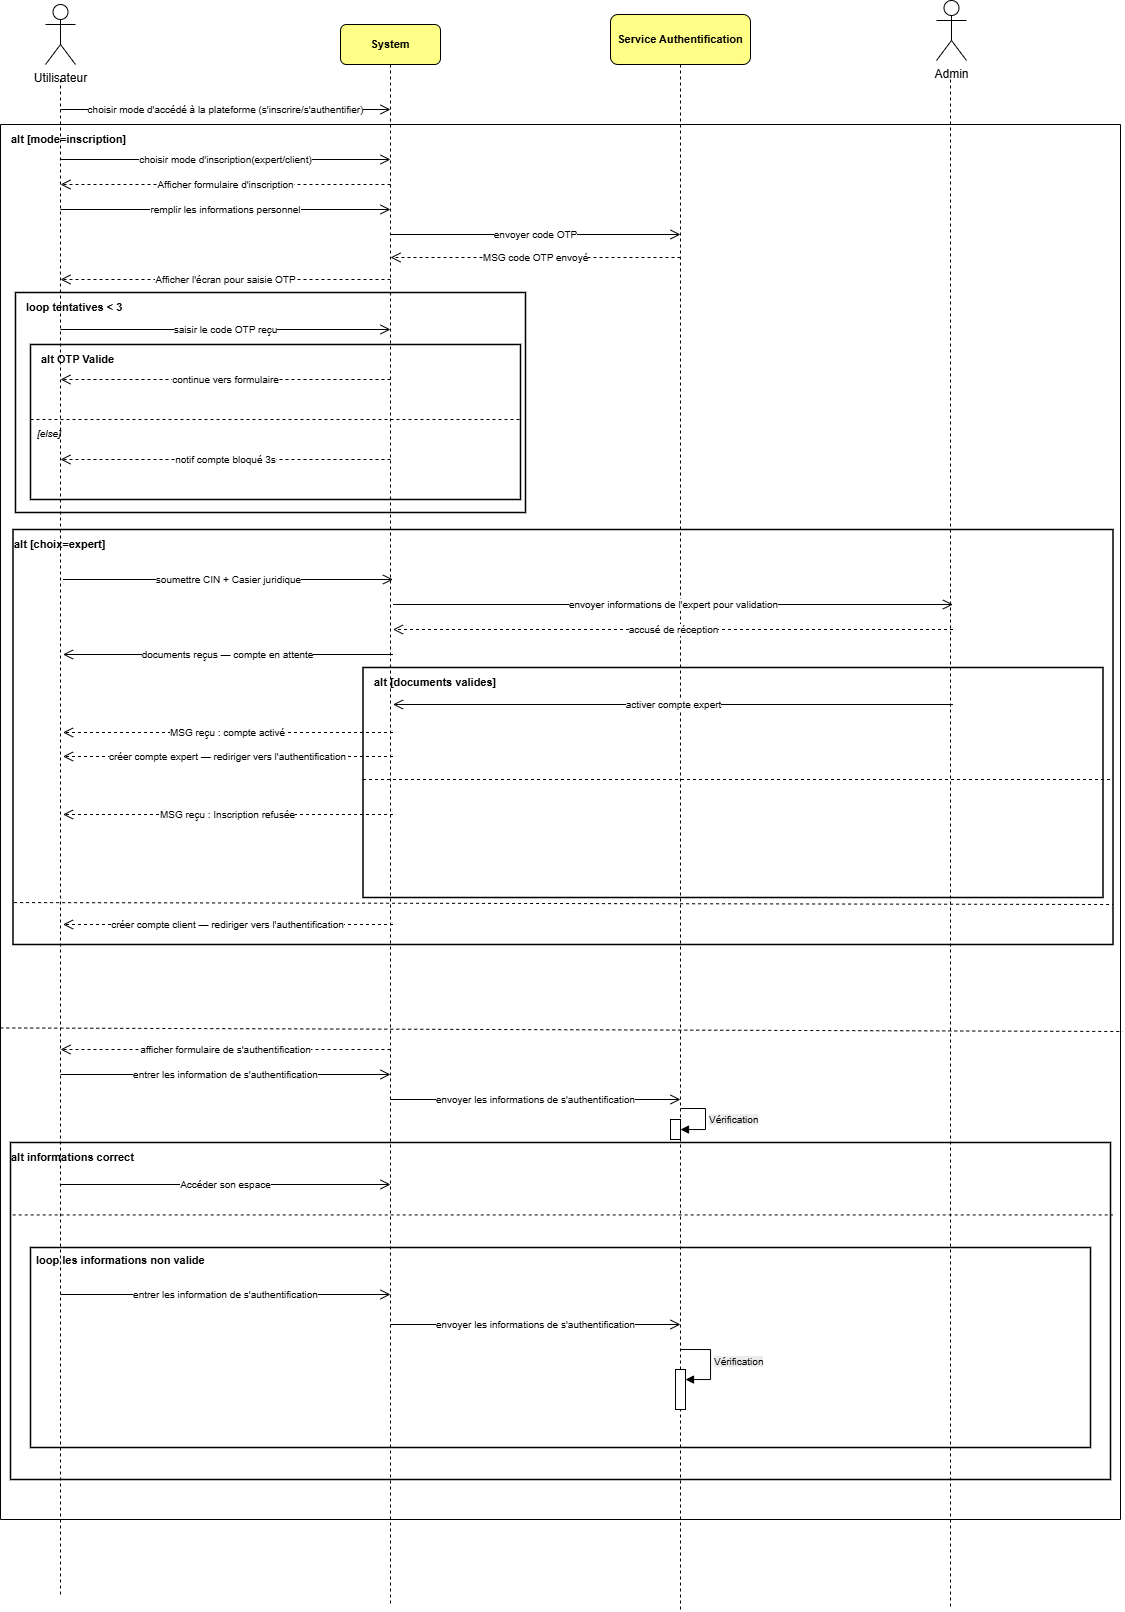

The diagram above was exported from draw.io. Its source (the exported page's mxGraphModel, read from the mxfile embedded in the PNG):
<mxGraphModel dx="1097" dy="555" grid="0" gridSize="10" guides="1" tooltips="1" connect="1" arrows="1" fold="1" page="1" pageScale="1" pageWidth="827" pageHeight="1169" math="0" shadow="0">
  <root>
    <mxCell id="0" />
    <mxCell id="1" parent="0" />
    <mxCell id="gGCL4XJSRXJgc4ULxPWz-2" parent="1" style="rounded=1;whiteSpace=wrap;html=1;fillColor=#ffff88;strokeColor=#000000;fontStyle=1;fontSize=11;" value="System" vertex="1">
      <mxGeometry height="40" width="100" x="370" y="25" as="geometry" />
    </mxCell>
    <mxCell id="gGCL4XJSRXJgc4ULxPWz-3" parent="1" style="rounded=1;whiteSpace=wrap;html=1;fillColor=#ffff88;strokeColor=#000000;fontStyle=1;fontSize=11;" value="Service Authentification" vertex="1">
      <mxGeometry height="50" width="140" x="640" y="15" as="geometry" />
    </mxCell>
    <mxCell id="gGCL4XJSRXJgc4ULxPWz-5" edge="1" parent="1" style="endArrow=none;dashed=1;strokeColor=#000000;" value="">
      <mxGeometry relative="1" as="geometry">
        <mxPoint x="90" y="80" as="sourcePoint" />
        <mxPoint x="90" y="1596" as="targetPoint" />
      </mxGeometry>
    </mxCell>
    <mxCell id="gGCL4XJSRXJgc4ULxPWz-6" edge="1" parent="1" style="endArrow=none;dashed=1;strokeColor=#000000;" value="">
      <mxGeometry relative="1" as="geometry">
        <mxPoint x="420" y="65" as="sourcePoint" />
        <mxPoint x="420" y="1605" as="targetPoint" />
      </mxGeometry>
    </mxCell>
    <mxCell id="gGCL4XJSRXJgc4ULxPWz-7" edge="1" parent="1" style="endArrow=none;dashed=1;strokeColor=#000000;" value="">
      <mxGeometry relative="1" as="geometry">
        <mxPoint x="710" y="65" as="sourcePoint" />
        <mxPoint x="710" y="1611" as="targetPoint" />
      </mxGeometry>
    </mxCell>
    <mxCell id="gGCL4XJSRXJgc4ULxPWz-8" edge="1" parent="1" style="endArrow=none;dashed=1;strokeColor=#000000;" value="">
      <mxGeometry relative="1" as="geometry">
        <mxPoint x="980" y="80" as="sourcePoint" />
        <mxPoint x="980" y="1607" as="targetPoint" />
      </mxGeometry>
    </mxCell>
    <mxCell id="gGCL4XJSRXJgc4ULxPWz-9" edge="1" parent="1" style="endArrow=open;endFill=0;html=1;endSize=8;fontSize=10;" value="choisir mode d'accédé à la plateforme (s'inscrire/s'authentifier)">
      <mxGeometry relative="1" as="geometry">
        <mxPoint x="90" y="110" as="sourcePoint" />
        <mxPoint x="420" y="110" as="targetPoint" />
      </mxGeometry>
    </mxCell>
    <mxCell id="gGCL4XJSRXJgc4ULxPWz-10" parent="1" style="points=[[0,0],[0.5,0],[1,0],[1,0.5],[1,1],[0.5,1],[0,1],[0,0.5]];shape=table;startSize=0;container=1;collapsible=0;childLayout=tableLayout;fixedRows=1;rowLines=0;fontStyle=1;align=center;resizeLast=1;strokeColor=#000000;fillColor=none;" value="" vertex="1">
      <mxGeometry height="1395" width="1120" x="30" y="125" as="geometry" />
    </mxCell>
    <mxCell id="gGCL4XJSRXJgc4ULxPWz-11" parent="1" style="text;html=1;align=left;verticalAlign=top;spacingLeft=4;fontStyle=1;fontSize=11;" value="alt [mode=inscription]" vertex="1">
      <mxGeometry height="20" width="200" x="35" y="127" as="geometry" />
    </mxCell>
    <mxCell id="gGCL4XJSRXJgc4ULxPWz-13" edge="1" parent="1" style="endArrow=open;endFill=0;html=1;endSize=8;fontSize=10;" value="choisir mode d'inscription(expert/client)">
      <mxGeometry relative="1" as="geometry">
        <mxPoint x="90" y="160" as="sourcePoint" />
        <mxPoint x="420" y="160" as="targetPoint" />
      </mxGeometry>
    </mxCell>
    <mxCell id="gGCL4XJSRXJgc4ULxPWz-14" edge="1" parent="1" style="endArrow=open;endFill=0;dashed=1;html=1;endSize=8;fontSize=10;" value="Afficher formulaire d'inscription">
      <mxGeometry relative="1" as="geometry">
        <mxPoint x="420" y="185" as="sourcePoint" />
        <mxPoint x="90" y="185" as="targetPoint" />
      </mxGeometry>
    </mxCell>
    <mxCell id="gGCL4XJSRXJgc4ULxPWz-15" edge="1" parent="1" style="endArrow=open;endFill=0;html=1;endSize=8;fontSize=10;" value="remplir les informations personnel">
      <mxGeometry relative="1" as="geometry">
        <mxPoint x="90" y="210" as="sourcePoint" />
        <mxPoint x="420" y="210" as="targetPoint" />
      </mxGeometry>
    </mxCell>
    <mxCell id="gGCL4XJSRXJgc4ULxPWz-16" edge="1" parent="1" style="endArrow=open;endFill=0;html=1;endSize=8;fontSize=10;" value="envoyer code OTP">
      <mxGeometry relative="1" as="geometry">
        <mxPoint x="420" y="235" as="sourcePoint" />
        <mxPoint x="710" y="235" as="targetPoint" />
      </mxGeometry>
    </mxCell>
    <mxCell id="gGCL4XJSRXJgc4ULxPWz-17" edge="1" parent="1" style="endArrow=open;endFill=0;dashed=1;html=1;endSize=8;fontSize=10;" value="MSG code OTP envoyé">
      <mxGeometry relative="1" as="geometry">
        <mxPoint x="710" y="258" as="sourcePoint" />
        <mxPoint x="420" y="258" as="targetPoint" />
      </mxGeometry>
    </mxCell>
    <mxCell id="gGCL4XJSRXJgc4ULxPWz-18" edge="1" parent="1" style="endArrow=open;endFill=0;dashed=1;html=1;endSize=8;fontSize=10;" value="Afficher l'écran pour saisie OTP">
      <mxGeometry relative="1" as="geometry">
        <mxPoint x="420" y="280" as="sourcePoint" />
        <mxPoint x="90" y="280" as="targetPoint" />
      </mxGeometry>
    </mxCell>
    <mxCell id="gGCL4XJSRXJgc4ULxPWz-19" parent="1" style="rounded=0;whiteSpace=wrap;html=1;fillColor=none;strokeColor=#000000;strokeWidth=1.5;" value="" vertex="1">
      <mxGeometry height="220" width="510" x="45" y="293" as="geometry" />
    </mxCell>
    <mxCell id="gGCL4XJSRXJgc4ULxPWz-20" parent="1" style="text;html=1;align=left;verticalAlign=top;spacingLeft=4;fontStyle=1;fontSize=11;" value="loop tentatives &lt; 3" vertex="1">
      <mxGeometry height="20" width="160" x="50" y="295" as="geometry" />
    </mxCell>
    <mxCell id="gGCL4XJSRXJgc4ULxPWz-21" edge="1" parent="1" style="endArrow=open;endFill=0;html=1;endSize=8;fontSize=10;" value="saisir le code OTP reçu">
      <mxGeometry relative="1" as="geometry">
        <mxPoint x="90" y="330" as="sourcePoint" />
        <mxPoint x="420" y="330" as="targetPoint" />
      </mxGeometry>
    </mxCell>
    <mxCell id="gGCL4XJSRXJgc4ULxPWz-22" parent="1" style="rounded=0;whiteSpace=wrap;html=1;fillColor=none;strokeColor=#000000;strokeWidth=1.5;" value="" vertex="1">
      <mxGeometry height="155" width="490" x="60" y="345" as="geometry" />
    </mxCell>
    <mxCell id="gGCL4XJSRXJgc4ULxPWz-23" parent="1" style="text;html=1;align=left;verticalAlign=top;spacingLeft=4;fontStyle=1;fontSize=11;" value="alt OTP Valide" vertex="1">
      <mxGeometry height="20" width="130" x="65" y="347" as="geometry" />
    </mxCell>
    <mxCell id="gGCL4XJSRXJgc4ULxPWz-24" edge="1" parent="1" style="endArrow=open;endFill=0;dashed=1;html=1;endSize=8;fontSize=10;" value="continue vers formulaire">
      <mxGeometry relative="1" as="geometry">
        <mxPoint x="420" y="380" as="sourcePoint" />
        <mxPoint x="90" y="380" as="targetPoint" />
      </mxGeometry>
    </mxCell>
    <mxCell id="gGCL4XJSRXJgc4ULxPWz-25" edge="1" parent="1" style="endArrow=none;dashed=1;strokeColor=#000000;" value="">
      <mxGeometry relative="1" as="geometry">
        <mxPoint x="60" y="420" as="sourcePoint" />
        <mxPoint x="550" y="420" as="targetPoint" />
      </mxGeometry>
    </mxCell>
    <mxCell id="gGCL4XJSRXJgc4ULxPWz-26" parent="1" style="text;html=1;align=left;fontSize=10;fontStyle=2;" value="[else]" vertex="1">
      <mxGeometry height="18" width="50" x="65" y="422" as="geometry" />
    </mxCell>
    <mxCell id="gGCL4XJSRXJgc4ULxPWz-27" edge="1" parent="1" style="endArrow=open;endFill=0;dashed=1;html=1;endSize=8;fontSize=10;" value="notif compte bloqué 3s">
      <mxGeometry relative="1" as="geometry">
        <mxPoint x="420" y="460" as="sourcePoint" />
        <mxPoint x="90" y="460" as="targetPoint" />
      </mxGeometry>
    </mxCell>
    <mxCell id="gGCL4XJSRXJgc4ULxPWz-28" parent="1" style="rounded=0;whiteSpace=wrap;html=1;fillColor=none;strokeColor=#000000;strokeWidth=1.5;" value="" vertex="1">
      <mxGeometry height="415" width="1100" x="42.5" y="530" as="geometry" />
    </mxCell>
    <mxCell id="gGCL4XJSRXJgc4ULxPWz-29" parent="1" style="text;html=1;align=left;verticalAlign=top;spacingLeft=4;fontStyle=1;fontSize=11;" value="alt [choix=expert]" vertex="1">
      <mxGeometry height="20" width="160" x="37.5" y="532" as="geometry" />
    </mxCell>
    <mxCell id="gGCL4XJSRXJgc4ULxPWz-30" edge="1" parent="1" style="endArrow=open;endFill=0;html=1;endSize=8;fontSize=10;" value="soumettre CIN + Casier juridique">
      <mxGeometry relative="1" as="geometry">
        <mxPoint x="92.5" y="580" as="sourcePoint" />
        <mxPoint x="422.5" y="580" as="targetPoint" />
      </mxGeometry>
    </mxCell>
    <mxCell id="gGCL4XJSRXJgc4ULxPWz-31" edge="1" parent="1" style="endArrow=open;endFill=0;html=1;endSize=8;fontSize=10;" value="envoyer informations de l'expert pour validation">
      <mxGeometry relative="1" as="geometry">
        <mxPoint x="422.5" y="605" as="sourcePoint" />
        <mxPoint x="982.5" y="605" as="targetPoint" />
      </mxGeometry>
    </mxCell>
    <mxCell id="gGCL4XJSRXJgc4ULxPWz-32" edge="1" parent="1" style="endArrow=open;endFill=0;dashed=1;html=1;endSize=8;fontSize=10;" value="accusé de réception">
      <mxGeometry relative="1" as="geometry">
        <mxPoint x="982.5" y="630" as="sourcePoint" />
        <mxPoint x="422.5" y="630" as="targetPoint" />
      </mxGeometry>
    </mxCell>
    <mxCell id="gGCL4XJSRXJgc4ULxPWz-33" edge="1" parent="1" style="endArrow=open;endFill=0;html=1;endSize=8;fontSize=10;" value="documents reçus — compte en attente">
      <mxGeometry relative="1" as="geometry">
        <mxPoint x="422.5" y="655" as="sourcePoint" />
        <mxPoint x="92.5" y="655" as="targetPoint" />
      </mxGeometry>
    </mxCell>
    <mxCell id="gGCL4XJSRXJgc4ULxPWz-34" parent="1" style="rounded=0;whiteSpace=wrap;html=1;fillColor=none;strokeColor=#000000;strokeWidth=1.5;" value="" vertex="1">
      <mxGeometry height="230" width="740" x="392.5" y="668" as="geometry" />
    </mxCell>
    <mxCell id="gGCL4XJSRXJgc4ULxPWz-35" parent="1" style="text;html=1;align=left;verticalAlign=top;spacingLeft=4;fontStyle=1;fontSize=11;" value="alt [documents valides]" vertex="1">
      <mxGeometry height="20" width="200" x="397.5" y="670" as="geometry" />
    </mxCell>
    <mxCell id="gGCL4XJSRXJgc4ULxPWz-36" edge="1" parent="1" style="endArrow=open;endFill=0;html=1;endSize=8;fontSize=10;" value="activer compte expert">
      <mxGeometry relative="1" as="geometry">
        <mxPoint x="982.5" y="705" as="sourcePoint" />
        <mxPoint x="422.5" y="705" as="targetPoint" />
      </mxGeometry>
    </mxCell>
    <mxCell id="gGCL4XJSRXJgc4ULxPWz-37" edge="1" parent="1" style="endArrow=open;endFill=0;dashed=1;html=1;endSize=8;fontSize=10;" value="MSG reçu : compte activé">
      <mxGeometry relative="1" as="geometry">
        <mxPoint x="422.5" y="733" as="sourcePoint" />
        <mxPoint x="92.5" y="733" as="targetPoint" />
      </mxGeometry>
    </mxCell>
    <mxCell id="gGCL4XJSRXJgc4ULxPWz-38" edge="1" parent="1" style="endArrow=open;endFill=0;dashed=1;html=1;endSize=8;fontSize=10;" value="créer compte expert — rediriger vers l'authentification">
      <mxGeometry relative="1" as="geometry">
        <mxPoint x="422.5" y="757" as="sourcePoint" />
        <mxPoint x="92.5" y="757" as="targetPoint" />
      </mxGeometry>
    </mxCell>
    <mxCell id="gGCL4XJSRXJgc4ULxPWz-39" edge="1" parent="1" style="endArrow=none;dashed=1;strokeColor=#000000;" value="">
      <mxGeometry relative="1" as="geometry">
        <mxPoint x="392.5" y="780" as="sourcePoint" />
        <mxPoint x="1142.5" y="780" as="targetPoint" />
      </mxGeometry>
    </mxCell>
    <mxCell id="gGCL4XJSRXJgc4ULxPWz-41" edge="1" parent="1" style="endArrow=open;endFill=0;dashed=1;html=1;endSize=8;fontSize=10;" value="MSG reçu : Inscription refusée">
      <mxGeometry relative="1" as="geometry">
        <mxPoint x="422.5" y="815" as="sourcePoint" />
        <mxPoint x="92.5" y="815" as="targetPoint" />
      </mxGeometry>
    </mxCell>
    <mxCell id="gGCL4XJSRXJgc4ULxPWz-42" edge="1" parent="1" source="gGCL4XJSRXJgc4ULxPWz-28" style="endArrow=none;dashed=1;strokeColor=#000000;exitX=0.001;exitY=0.899;exitDx=0;exitDy=0;exitPerimeter=0;" value="">
      <mxGeometry relative="1" as="geometry">
        <mxPoint x="40" y="903" as="sourcePoint" />
        <mxPoint x="1142.5" y="905" as="targetPoint" />
      </mxGeometry>
    </mxCell>
    <mxCell id="gGCL4XJSRXJgc4ULxPWz-44" edge="1" parent="1" style="endArrow=open;endFill=0;dashed=1;html=1;endSize=8;fontSize=10;" value="créer compte client — rediriger vers l'authentification">
      <mxGeometry relative="1" as="geometry">
        <mxPoint x="422.5" y="925" as="sourcePoint" />
        <mxPoint x="92.5" y="925" as="targetPoint" />
      </mxGeometry>
    </mxCell>
    <mxCell id="gGCL4XJSRXJgc4ULxPWz-45" edge="1" parent="1" style="endArrow=open;endFill=0;dashed=1;html=1;endSize=8;fontSize=10;" value="afficher formulaire de s'authentification">
      <mxGeometry relative="1" as="geometry">
        <mxPoint x="420" y="1050" as="sourcePoint" />
        <mxPoint x="90" y="1050" as="targetPoint" />
      </mxGeometry>
    </mxCell>
    <mxCell id="gGCL4XJSRXJgc4ULxPWz-46" edge="1" parent="1" style="endArrow=open;endFill=0;html=1;endSize=8;fontSize=10;" value="entrer les information de s'authentification">
      <mxGeometry relative="1" as="geometry">
        <mxPoint x="90" y="1075" as="sourcePoint" />
        <mxPoint x="420" y="1075" as="targetPoint" />
      </mxGeometry>
    </mxCell>
    <mxCell id="gGCL4XJSRXJgc4ULxPWz-47" edge="1" parent="1" style="endArrow=open;endFill=0;html=1;endSize=8;fontSize=10;" value="envoyer les informations de s'authentification">
      <mxGeometry relative="1" as="geometry">
        <mxPoint x="420" y="1100" as="sourcePoint" />
        <mxPoint x="710" y="1100" as="targetPoint" />
      </mxGeometry>
    </mxCell>
    <mxCell id="gGCL4XJSRXJgc4ULxPWz-51" parent="1" style="rounded=0;whiteSpace=wrap;html=1;fillColor=none;strokeColor=#000000;strokeWidth=1.5;" value="" vertex="1">
      <mxGeometry height="337" width="1100" x="40" y="1143" as="geometry" />
    </mxCell>
    <mxCell id="gGCL4XJSRXJgc4ULxPWz-52" parent="1" style="text;html=1;align=left;verticalAlign=top;spacingLeft=4;fontStyle=1;fontSize=11;" value="alt informations correct" vertex="1">
      <mxGeometry height="20" width="200" x="35" y="1145" as="geometry" />
    </mxCell>
    <mxCell id="gGCL4XJSRXJgc4ULxPWz-53" edge="1" parent="1" style="endArrow=open;endFill=0;html=1;endSize=8;fontSize=10;" value="Accéder son espace">
      <mxGeometry relative="1" as="geometry">
        <mxPoint x="90" y="1185" as="sourcePoint" />
        <mxPoint x="420" y="1185" as="targetPoint" />
      </mxGeometry>
    </mxCell>
    <mxCell id="gGCL4XJSRXJgc4ULxPWz-54" parent="1" style="rounded=0;whiteSpace=wrap;html=1;fillColor=none;strokeColor=#000000;strokeWidth=1.5;" value="" vertex="1">
      <mxGeometry height="200" width="1060" x="60" y="1248" as="geometry" />
    </mxCell>
    <mxCell id="gGCL4XJSRXJgc4ULxPWz-55" parent="1" style="text;html=1;align=left;verticalAlign=top;spacingLeft=4;fontStyle=1;fontSize=11;" value="loop les informations non valide" vertex="1">
      <mxGeometry height="20" width="260" x="60" y="1248" as="geometry" />
    </mxCell>
    <mxCell id="gGCL4XJSRXJgc4ULxPWz-56" edge="1" parent="1" style="endArrow=open;endFill=0;html=1;endSize=8;fontSize=10;" value="entrer les information de s'authentification">
      <mxGeometry relative="1" as="geometry">
        <mxPoint x="90" y="1295" as="sourcePoint" />
        <mxPoint x="420" y="1295" as="targetPoint" />
      </mxGeometry>
    </mxCell>
    <mxCell id="gGCL4XJSRXJgc4ULxPWz-57" edge="1" parent="1" style="endArrow=open;endFill=0;html=1;endSize=8;fontSize=10;" value="envoyer les informations de s'authentification">
      <mxGeometry relative="1" as="geometry">
        <mxPoint x="420" y="1325" as="sourcePoint" />
        <mxPoint x="710" y="1325" as="targetPoint" />
      </mxGeometry>
    </mxCell>
    <mxCell id="gGCL4XJSRXJgc4ULxPWz-61" edge="1" parent="1" style="edgeStyle=orthogonalEdgeStyle;rounded=0;orthogonalLoop=1;jettySize=auto;html=1;exitX=0.5;exitY=1;exitDx=0;exitDy=0;">
      <mxGeometry relative="1" as="geometry">
        <mxPoint x="92.5" y="924.9999999999998" as="sourcePoint" />
        <mxPoint x="92.5" y="924.9999999999998" as="targetPoint" />
      </mxGeometry>
    </mxCell>
    <mxCell id="gGCL4XJSRXJgc4ULxPWz-63" edge="1" parent="1" style="endArrow=none;dashed=1;strokeColor=#000000;exitX=-0.002;exitY=0.581;exitDx=0;exitDy=0;exitPerimeter=0;" value="">
      <mxGeometry relative="1" as="geometry">
        <mxPoint x="29.75999999999999" y="1028.455" as="sourcePoint" />
        <mxPoint x="1152" y="1032" as="targetPoint" />
      </mxGeometry>
    </mxCell>
    <mxCell id="gGCL4XJSRXJgc4ULxPWz-66" parent="1" style="html=1;points=[[0,0,0,0,5],[0,1,0,0,-5],[1,0,0,0,5],[1,1,0,0,-5]];perimeter=orthogonalPerimeter;outlineConnect=0;targetShapes=umlLifeline;portConstraint=eastwest;newEdgeStyle={&quot;curved&quot;:0,&quot;rounded&quot;:0};" value="" vertex="1">
      <mxGeometry height="20" width="10" x="700" y="1120" as="geometry" />
    </mxCell>
    <mxCell id="gGCL4XJSRXJgc4ULxPWz-67" edge="1" parent="1" style="html=1;align=left;spacingLeft=2;endArrow=block;rounded=0;edgeStyle=orthogonalEdgeStyle;curved=0;rounded=0;" target="gGCL4XJSRXJgc4ULxPWz-66" value="&lt;span style=&quot;font-size: 10px; background-color: rgb(236, 236, 236);&quot;&gt;Vérification&lt;/span&gt;">
      <mxGeometry relative="1" as="geometry">
        <Array as="points">
          <mxPoint x="735" y="1109" />
          <mxPoint x="735" y="1130" />
        </Array>
        <mxPoint x="710" y="1109" as="sourcePoint" />
      </mxGeometry>
    </mxCell>
    <mxCell id="gGCL4XJSRXJgc4ULxPWz-68" parent="1" style="html=1;points=[[0,0,0,0,5],[0,1,0,0,-5],[1,0,0,0,5],[1,1,0,0,-5]];perimeter=orthogonalPerimeter;outlineConnect=0;targetShapes=umlLifeline;portConstraint=eastwest;newEdgeStyle={&quot;curved&quot;:0,&quot;rounded&quot;:0};" value="" vertex="1">
      <mxGeometry height="40" width="10" x="705" y="1370" as="geometry" />
    </mxCell>
    <mxCell id="gGCL4XJSRXJgc4ULxPWz-69" edge="1" parent="1" style="html=1;align=left;spacingLeft=2;endArrow=block;rounded=0;edgeStyle=orthogonalEdgeStyle;curved=0;rounded=0;" target="gGCL4XJSRXJgc4ULxPWz-68" value="&lt;span style=&quot;font-size: 10px; background-color: rgb(236, 236, 236);&quot;&gt;Vérification&lt;/span&gt;">
      <mxGeometry relative="1" as="geometry">
        <Array as="points">
          <mxPoint x="740" y="1380" />
        </Array>
        <mxPoint x="710" y="1350" as="sourcePoint" />
      </mxGeometry>
    </mxCell>
    <mxCell id="gGCL4XJSRXJgc4ULxPWz-70" parent="1" style="shape=umlActor;verticalLabelPosition=bottom;verticalAlign=top;html=1;" value="Utilisateur" vertex="1">
      <mxGeometry height="60" width="30" x="75" y="5" as="geometry" />
    </mxCell>
    <mxCell id="gGCL4XJSRXJgc4ULxPWz-76" parent="1" style="shape=umlActor;verticalLabelPosition=bottom;verticalAlign=top;html=1;" value="Admin" vertex="1">
      <mxGeometry height="60" width="30" x="966" y="1" as="geometry" />
    </mxCell>
    <mxCell id="mrYGS3P9lYTwhfB3il3I-1" edge="1" parent="1" source="gGCL4XJSRXJgc4ULxPWz-51" style="endArrow=none;dashed=1;strokeColor=#000000;exitX=0.002;exitY=0.215;exitDx=0;exitDy=0;exitPerimeter=0;entryX=1.002;entryY=0.215;entryDx=0;entryDy=0;entryPerimeter=0;" target="gGCL4XJSRXJgc4ULxPWz-51" value="">
      <mxGeometry relative="1" as="geometry">
        <mxPoint x="70" y="1210" as="sourcePoint" />
        <mxPoint x="1192.24" y="1213.545" as="targetPoint" />
      </mxGeometry>
    </mxCell>
  </root>
</mxGraphModel>